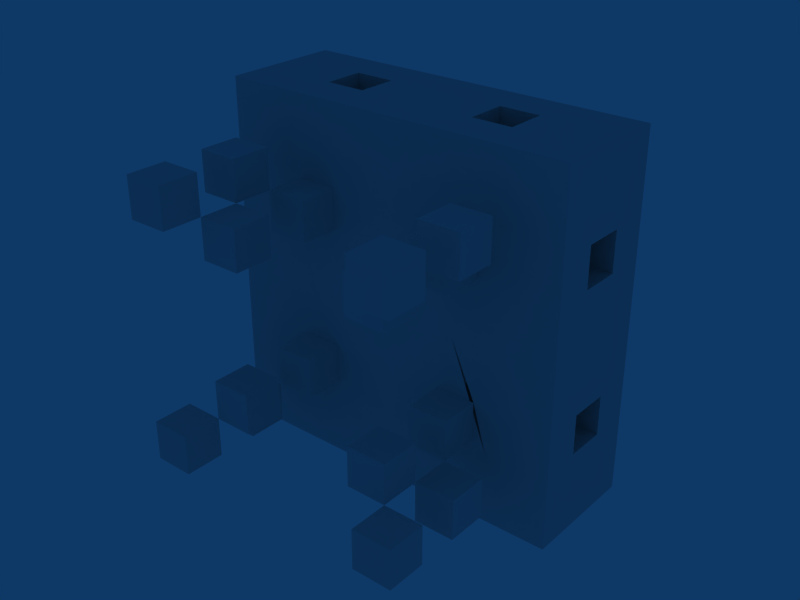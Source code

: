 # Source: NewEnemy1.blend  (saved by Blender 2.49.2; exported with 4.5.12 LTS)
import bpy
from mathutils import Matrix  # noqa: F401  (used for matrix-valued properties, if any)

bpy.ops.wm.read_factory_settings(use_empty=True)
scene = bpy.context.scene
scene.name = 'Scene'

# ---- collections
col_collection_1 = bpy.data.collections.new('Collection 1'); scene.collection.children.link(col_collection_1)

# ---- world
world_world = bpy.data.worlds.new('World'); scene.world = world_world
world_world.color = (0.05656, 0.2208, 0.4)
world_world.use_sun_shadow = False
world_world.sun_shadow_jitter_overblur = 0.0
world_world.cycles.sampling_method = 'MANUAL'
world_world.cycles.sample_map_resolution = 256

# ---- meshes
me_newenemy1quadsbody = bpy.data.meshes.new('NewEnemy1QuadsBody')
me_newenemy1quadsbody.from_pydata([(-1.0, 1.0, 4.0), (-1.0, -1.125, 4.0), (1.125, 1.0, 4.0), (1.0, 1.0, 5.0), (1.0, 0.0, 5.0), (2.0, 0.0, 5.0), (2.0, 1.0, 5.0), (4.5, 1.0, 4.0), (5.0, 1.0, 5.0), (5.0, 0.0, 5.0), (6.0, 0.0, 5.0), (6.0, 1.0, 5.0), (-1.0, -1.0, 5.0), (1.0, -1.0, 4.0), (2.0, -1.0, 4.0), (5.0, -1.0, 4.0), (6.0, -1.0, 4.0), (8.0, -1.0, 5.0), (8.0, 1.0, 4.0), (-1.0, -2.0, 5.0), (0.0, -2.0, 5.0), (0.0, -1.0, 5.0), (1.0, -2.0, 4.0), (2.0, -2.0, 4.0), (3.125, -0.75, 4.0), (5.0, -2.0, 4.0), (6.375, -0.75, 4.0), (6.0, -2.0, 4.0), (8.0, -2.0, 5.0), (7.0, -1.0, 5.0), (7.0, -2.0, 5.0), (5.375, -3.375, 4.0), (1.812, -4.0, 4.0), (-1.0, -5.0, 5.0), (-1.0, -4.5, 4.0), (1.0, -5.0, 4.0), (2.0, -5.0, 4.0), (5.0, -5.0, 4.0), (6.0, -5.0, 4.0), (8.0, -5.0, 5.0), (-1.0, -6.0, 5.0), (0.0, -6.0, 5.0), (0.0, -5.0, 5.0), (1.0, -6.0, 4.0), (2.0, -6.0, 4.0), (5.0, -6.0, 4.0), (8.0, -5.5, 4.0), (6.0, -6.0, 4.0), (8.0, -6.0, 5.0), (7.0, -5.0, 5.0), (7.0, -6.0, 5.0), (0.75, -6.75, 4.0), (5.5, -8.0, 4.0), (-1.0, -8.0, 4.0), (1.0, -8.0, 5.0), (1.0, -7.0, 5.0), (2.0, -8.0, 5.0), (2.0, -7.0, 5.0), (1.5, -8.0, 4.0), (5.0, -8.0, 5.0), (5.0, -7.0, 5.0), (6.0, -8.0, 5.0), (6.0, -7.0, 5.0), (1.0, 1.0, 6.0), (1.0, 0.0, 6.0), (2.0, 0.0, 6.0), (2.0, 1.0, 6.0), (5.0, 1.0, 6.0), (5.0, 0.0, 6.0), (6.0, 0.0, 6.0), (6.0, 1.0, 6.0), (-1.0, -1.0, 6.0), (0.0, -1.0, 6.0), (8.0, -1.0, 6.0), (7.0, -1.0, 6.0), (-1.0, -2.0, 6.0), (0.0, -2.0, 6.0), (8.0, -2.0, 6.0), (7.0, -2.0, 6.0), (8.0, -2.75, 4.0), (-1.0, -5.0, 6.0), (0.0, -5.0, 6.0), (8.0, -5.0, 6.0), (7.0, -5.0, 6.0), (-1.0, -6.0, 6.0), (0.0, -6.0, 6.0), (8.0, -6.0, 6.0), (7.0, -6.0, 6.0), (1.0, -7.0, 6.0), (1.0, -8.0, 6.0), (2.0, -8.0, 6.0), (2.0, -7.0, 6.0), (5.0, -7.0, 6.0), (5.0, -8.0, 6.0), (6.0, -8.0, 6.0), (6.0, -7.0, 6.0), (8.0, -8.0, 4.0), (0.0, 0.0, 7.0), (0.75, 1.0, 7.0), (3.0, 0.0, 7.0), (3.75, 1.0, 7.0), (7.0, 0.0, 7.0), (8.0, 1.0, 7.0), (-1.0, 1.0, 7.0), (-1.0, -4.0, 7.0), (8.0, -2.5, 7.0), (7.0, -2.5, 7.0), (7.0, -7.0, 7.0), (0.0, -7.0, 7.0), (8.0, -5.5, 7.0), (-1.0, -8.0, 7.0), (2.5, -8.0, 7.0), (2.5, -7.0, 7.0), (5.5, -8.0, 7.0), (8.0, -8.0, 7.0), (4.5, 0.0, 8.0), (7.0, 0.0, 8.0), (2.0, -2.0, 8.0), (3.0, -2.0, 8.0), (4.0, -2.0, 8.0), (5.0, -2.0, 8.0), (0.0, 0.0, 8.0), (2.0, -3.0, 8.0), (5.0, -3.0, 8.0), (7.0, -2.5, 8.0), (0.0, -7.0, 8.0), (2.0, -4.0, 8.0), (5.0, -4.0, 8.0), (2.0, -5.0, 8.0), (5.0, -5.0, 8.0), (3.0, -5.0, 8.0), (4.0, -5.0, 8.0), (4.5, -7.0, 8.0), (7.0, -7.0, 8.0)], [], [(0, 1, 103), (0, 2, 1), (0, 103, 63), (0, 63, 2), (2, 63, 3), (3, 4, 5), (3, 5, 6), (2, 3, 6), (2, 7, 24), (2, 6, 7), (7, 26, 24), (7, 6, 8), (7, 18, 26), (8, 9, 10), (8, 10, 11), (7, 8, 11), (7, 11, 18), (18, 11, 102), (1, 12, 103), (2, 13, 1), (2, 24, 14), (2, 14, 13), (24, 26, 15), (26, 16, 15), (18, 102, 17), (1, 19, 12), (12, 19, 20), (12, 20, 21), (1, 13, 22), (14, 24, 23), (24, 15, 25), (16, 26, 27), (18, 17, 28), (18, 28, 79), (26, 18, 79), (29, 30, 28), (29, 28, 17), (1, 80, 19), (1, 22, 32), (22, 23, 32), (23, 24, 31), (23, 31, 32), (24, 25, 31), (25, 27, 31), (27, 26, 31), (26, 79, 31), (1, 34, 80), (1, 32, 34), (34, 33, 80), (32, 35, 34), (32, 36, 35), (31, 37, 32), (31, 38, 37), (31, 46, 38), (79, 39, 46), (31, 79, 46), (34, 53, 40), (34, 40, 33), (34, 51, 53), (33, 40, 41), (33, 41, 42), (34, 35, 43), (34, 43, 51), (36, 32, 52), (36, 52, 44), (32, 37, 45), (32, 45, 52), (38, 46, 47), (46, 39, 48), (49, 50, 48), (49, 48, 39), (53, 110, 40), (43, 44, 51), (44, 52, 51), (45, 47, 52), (47, 46, 52), (46, 48, 96), (46, 96, 52), (53, 51, 58), (53, 58, 110), (58, 54, 110), (55, 54, 56), (55, 56, 57), (58, 56, 54), (51, 52, 58), (58, 52, 56), (52, 59, 56), (60, 59, 61), (60, 61, 62), (52, 61, 59), (52, 96, 61), (3, 63, 64), (3, 64, 4), (6, 5, 65), (6, 65, 66), (8, 67, 68), (8, 68, 9), (6, 67, 8), (11, 10, 69), (11, 69, 70), (11, 70, 102), (103, 12, 71), (12, 21, 72), (12, 72, 71), (102, 73, 17), (29, 17, 73), (29, 73, 74), (19, 80, 75), (19, 75, 76), (19, 76, 20), (28, 77, 79), (30, 78, 77), (30, 77, 28), (33, 42, 81), (33, 81, 80), (79, 82, 39), (49, 39, 82), (49, 82, 83), (40, 110, 84), (40, 84, 85), (40, 85, 41), (48, 86, 96), (50, 87, 86), (50, 86, 48), (55, 88, 89), (55, 89, 54), (110, 54, 89), (57, 56, 90), (57, 90, 91), (60, 92, 93), (60, 93, 59), (56, 59, 93), (62, 61, 94), (62, 94, 95), (61, 96, 94), (103, 97, 98), (103, 98, 63), (98, 97, 99), (63, 66, 65), (63, 65, 64), (63, 98, 66), (98, 99, 100), (66, 98, 100), (66, 100, 6), (6, 100, 67), (67, 70, 69), (67, 69, 68), (100, 99, 102), (67, 100, 102), (67, 102, 70), (102, 99, 101), (101, 106, 102), (71, 75, 104), (71, 104, 103), (71, 72, 76), (71, 76, 75), (103, 104, 97), (73, 102, 105), (73, 105, 77), (74, 73, 77), (74, 77, 78), (106, 105, 102), (75, 80, 104), (77, 105, 79), (79, 105, 109), (106, 109, 105), (79, 109, 82), (106, 107, 109), (80, 84, 104), (80, 81, 85), (80, 85, 84), (82, 109, 86), (83, 82, 86), (83, 86, 87), (84, 110, 104), (104, 108, 97), (86, 109, 96), (104, 110, 108), (108, 110, 112), (88, 91, 90), (88, 90, 89), (112, 110, 111), (89, 90, 111), (89, 111, 110), (90, 56, 111), (112, 111, 113), (56, 113, 111), (112, 113, 107), (56, 93, 113), (92, 95, 94), (92, 94, 93), (93, 94, 113), (94, 96, 113), (96, 109, 114), (107, 113, 114), (107, 114, 109), (96, 114, 113), (97, 121, 99), (99, 121, 115), (101, 116, 124), (101, 124, 106), (115, 124, 116), (99, 115, 116), (99, 116, 101), (121, 117, 118), (121, 118, 115), (115, 118, 119), (115, 119, 120), (115, 120, 124), (97, 125, 121), (121, 122, 117), (120, 123, 124), (121, 125, 126), (121, 126, 122), (123, 127, 124), (125, 128, 126), (127, 129, 124), (106, 124, 133), (106, 133, 107), (128, 125, 132), (128, 132, 130), (130, 132, 131), (131, 132, 129), (129, 132, 124), (124, 132, 133), (97, 108, 125), (108, 112, 125), (112, 132, 125), (112, 107, 132), (107, 133, 132)])
_ca = me_newenemy1quadsbody.color_attributes.new('Col', 'BYTE_COLOR', 'CORNER')
_ca.data.foreach_set('color', [1.0, 0.521, 0.2122, 1.0, 1.0, 0.521, 0.2122, 1.0, 1.0, 0.521, 0.2122, 1.0, 1.0, 0.521, 0.2122, 1.0, 1.0, 0.521, 0.2122, 1.0, 1.0, 0.521, 0.2122, 1.0, 1.0, 0.521, 0.2122, 1.0, 1.0, 0.521, 0.2122, 1.0, 1.0, 0.521, 0.2122, 1.0, 1.0, 0.521, 0.2122, 1.0, 1.0, 0.521, 0.2122, 1.0, 1.0, 0.521, 0.2122, 1.0, 1.0, 0.521, 0.2122, 1.0, 1.0, 0.521, 0.2122, 1.0, 1.0, 0.521, 0.2122, 1.0, 1.0, 0.521, 0.2122, 1.0, 1.0, 0.521, 0.2122, 1.0, 1.0, 0.521, 0.2122, 1.0, 1.0, 0.521, 0.2122, 1.0, 1.0, 0.521, 0.2122, 1.0, 1.0, 0.521, 0.2122, 1.0, 1.0, 0.521, 0.2122, 1.0, 1.0, 0.521, 0.2122, 1.0, 1.0, 0.521, 0.2122, 1.0, 1.0, 0.521, 0.2122, 1.0, 1.0, 0.521, 0.2122, 1.0, 1.0, 0.521, 0.2122, 1.0, 1.0, 0.521, 0.2122, 1.0, 1.0, 0.521, 0.2122, 1.0, 1.0, 0.521, 0.2122, 1.0, 1.0, 0.521, 0.2122, 1.0, 1.0, 0.521, 0.2122, 1.0, 1.0, 0.521, 0.2122, 1.0, 1.0, 0.521, 0.2122, 1.0, 1.0, 0.521, 0.2122, 1.0, 1.0, 0.521, 0.2122, 1.0, 1.0, 0.521, 0.2122, 1.0, 1.0, 0.4564, 0.1746, 1.0, 1.0, 0.521, 0.2122, 1.0, 1.0, 0.521, 0.2122, 1.0, 1.0, 0.521, 0.2122, 1.0, 1.0, 0.521, 0.2122, 1.0, 1.0, 0.521, 0.2122, 1.0, 1.0, 0.521, 0.2122, 1.0, 1.0, 0.521, 0.2122, 1.0, 1.0, 0.521, 0.2122, 1.0, 1.0, 0.521, 0.2122, 1.0, 1.0, 0.521, 0.2122, 1.0, 1.0, 0.521, 0.2122, 1.0, 1.0, 0.521, 0.2122, 1.0, 1.0, 0.4564, 0.1746, 1.0, 1.0, 0.4564, 0.1746, 1.0, 1.0, 0.521, 0.2122, 1.0, 1.0, 0.521, 0.2122, 1.0, 1.0, 0.521, 0.2122, 1.0, 1.0, 0.521, 0.2122, 1.0, 1.0, 0.521, 0.2122, 1.0, 1.0, 0.521, 0.2122, 1.0, 1.0, 0.521, 0.2122, 1.0, 1.0, 0.521, 0.2122, 1.0, 1.0, 0.521, 0.2122, 1.0, 1.0, 0.521, 0.2122, 1.0, 1.0, 0.521, 0.2122, 1.0, 1.0, 0.521, 0.2122, 1.0, 1.0, 0.521, 0.2122, 1.0, 1.0, 0.521, 0.2122, 1.0, 1.0, 0.521, 0.2122, 1.0, 1.0, 0.521, 0.2122, 1.0, 1.0, 0.521, 0.2122, 1.0, 1.0, 0.521, 0.2122, 1.0, 1.0, 0.521, 0.2122, 1.0, 1.0, 0.521, 0.2122, 1.0, 1.0, 0.4564, 0.1746, 1.0, 1.0, 0.521, 0.2122, 1.0, 1.0, 0.4851, 0.1912, 1.0, 1.0, 0.521, 0.2122, 1.0, 1.0, 0.521, 0.2122, 1.0, 1.0, 0.521, 0.2122, 1.0, 1.0, 0.521, 0.2122, 1.0, 1.0, 0.521, 0.2122, 1.0, 1.0, 0.521, 0.2664, 1.0, 1.0, 0.521, 0.2122, 1.0, 1.0, 0.521, 0.2664, 1.0, 1.0, 0.521, 0.2122, 1.0, 1.0, 0.521, 0.2122, 1.0, 1.0, 0.521, 0.2122, 1.0, 1.0, 0.521, 0.2122, 1.0, 1.0, 0.521, 0.2122, 1.0, 1.0, 0.521, 0.2122, 1.0, 1.0, 0.521, 0.2122, 1.0, 1.0, 0.521, 0.2122, 1.0, 1.0, 0.521, 0.2122, 1.0, 1.0, 0.521, 0.2122, 1.0, 1.0, 0.521, 0.2122, 1.0, 1.0, 0.521, 0.2122, 1.0, 1.0, 0.521, 0.2122, 1.0, 1.0, 0.4564, 0.1746, 1.0, 1.0, 0.4851, 0.1912, 1.0, 1.0, 0.521, 0.2122, 1.0, 1.0, 0.4564, 0.1746, 1.0, 1.0, 0.521, 0.2122, 1.0, 1.0, 0.521, 0.2122, 1.0, 1.0, 0.521, 0.2122, 1.0, 1.0, 0.4564, 0.1746, 1.0, 1.0, 0.521, 0.2122, 1.0, 1.0, 0.4851, 0.2122, 1.0, 1.0, 0.521, 0.2122, 1.0, 1.0, 0.521, 0.2122, 1.0, 1.0, 0.4851, 0.2122, 1.0, 1.0, 0.521, 0.2122, 1.0, 1.0, 0.4851, 0.1912, 1.0, 1.0, 0.521, 0.2122, 1.0, 1.0, 0.521, 0.2122, 1.0, 1.0, 0.521, 0.2122, 1.0, 1.0, 0.521, 0.2122, 1.0, 1.0, 0.521, 0.2122, 1.0, 1.0, 0.521, 0.2122, 1.0, 1.0, 0.521, 0.2122, 1.0, 1.0, 0.521, 0.2122, 1.0, 1.0, 0.521, 0.2122, 1.0, 1.0, 0.521, 0.2122, 1.0, 1.0, 0.521, 0.2122, 1.0, 1.0, 0.521, 0.2122, 1.0, 1.0, 0.521, 0.2122, 1.0, 1.0, 0.521, 0.2122, 1.0, 1.0, 0.521, 0.2122, 1.0, 1.0, 0.521, 0.2122, 1.0, 1.0, 0.521, 0.2122, 1.0, 1.0, 0.521, 0.2122, 1.0, 1.0, 0.521, 0.2122, 1.0, 1.0, 0.521, 0.2122, 1.0, 1.0, 0.521, 0.2122, 1.0, 1.0, 0.521, 0.2122, 1.0, 1.0, 0.521, 0.2122, 1.0, 1.0, 0.521, 0.2122, 1.0, 1.0, 0.521, 0.2122, 1.0, 1.0, 0.521, 0.2122, 1.0, 1.0, 0.521, 0.2122, 1.0, 1.0, 0.521, 0.2122, 1.0, 1.0, 0.521, 0.2122, 1.0, 1.0, 0.521, 0.2122, 1.0, 1.0, 0.521, 0.2122, 1.0, 1.0, 0.521, 0.2122, 1.0, 1.0, 0.521, 0.2122, 1.0, 1.0, 0.521, 0.2122, 1.0, 1.0, 0.521, 0.2122, 1.0, 1.0, 0.521, 0.2122, 1.0, 1.0, 0.521, 0.2122, 1.0, 1.0, 0.521, 0.2122, 1.0, 1.0, 0.521, 0.2122, 1.0, 1.0, 0.521, 0.2122, 1.0, 1.0, 0.521, 0.2122, 1.0, 1.0, 0.521, 0.2122, 1.0, 1.0, 0.521, 0.2122, 1.0, 1.0, 0.521, 0.2122, 1.0, 1.0, 0.521, 0.2122, 1.0, 1.0, 0.521, 0.2122, 1.0, 1.0, 0.521, 0.2122, 1.0, 1.0, 0.521, 0.2122, 1.0, 1.0, 0.521, 0.2122, 1.0, 1.0, 0.521, 0.2122, 1.0, 1.0, 0.521, 0.2122, 1.0, 1.0, 0.521, 0.2122, 1.0, 1.0, 0.521, 0.2122, 1.0, 1.0, 0.521, 0.2122, 1.0, 1.0, 0.521, 0.2122, 1.0, 1.0, 0.521, 0.2122, 1.0, 1.0, 0.521, 0.2122, 1.0, 1.0, 0.521, 0.2122, 1.0, 1.0, 0.521, 0.2122, 1.0, 1.0, 0.521, 0.2122, 1.0, 1.0, 0.521, 0.2122, 1.0, 1.0, 0.521, 0.2122, 1.0, 1.0, 0.521, 0.2122, 1.0, 1.0, 0.521, 0.2122, 1.0, 1.0, 0.521, 0.2122, 1.0, 1.0, 0.521, 0.2122, 1.0, 1.0, 0.521, 0.2122, 1.0, 1.0, 0.521, 0.2122, 1.0, 1.0, 0.521, 0.2122, 1.0, 1.0, 0.521, 0.2122, 1.0, 1.0, 0.521, 0.2122, 1.0, 1.0, 0.521, 0.2122, 1.0, 1.0, 0.521, 0.2122, 1.0, 1.0, 0.521, 0.2122, 1.0, 1.0, 0.521, 0.2122, 1.0, 1.0, 0.521, 0.2122, 1.0, 1.0, 0.521, 0.2122, 1.0, 1.0, 0.521, 0.2122, 1.0, 1.0, 0.521, 0.2122, 1.0, 1.0, 0.521, 0.2122, 1.0, 1.0, 0.521, 0.2122, 1.0, 1.0, 0.521, 0.2122, 1.0, 1.0, 0.521, 0.2122, 1.0, 1.0, 0.521, 0.2122, 1.0, 1.0, 0.521, 0.2122, 1.0, 1.0, 0.521, 0.2122, 1.0, 1.0, 0.521, 0.2122, 1.0, 1.0, 0.521, 0.2122, 1.0, 1.0, 0.521, 0.2122, 1.0, 1.0, 0.521, 0.2122, 1.0, 1.0, 0.521, 0.2122, 1.0, 1.0, 0.521, 0.2122, 1.0, 1.0, 0.521, 0.2122, 1.0, 1.0, 0.521, 0.2122, 1.0, 1.0, 0.521, 0.2122, 1.0, 1.0, 0.521, 0.2122, 1.0, 1.0, 0.521, 0.2122, 1.0, 1.0, 0.521, 0.2122, 1.0, 1.0, 0.521, 0.2122, 1.0, 1.0, 0.521, 0.2122, 1.0, 1.0, 0.521, 0.2122, 1.0, 1.0, 0.521, 0.2122, 1.0, 1.0, 0.521, 0.2122, 1.0, 1.0, 0.521, 0.2122, 1.0, 1.0, 0.521, 0.2122, 1.0, 1.0, 0.521, 0.2122, 1.0, 1.0, 0.521, 0.2122, 1.0, 1.0, 0.521, 0.2122, 1.0, 1.0, 0.521, 0.2122, 1.0, 1.0, 0.521, 0.2122, 1.0, 1.0, 0.521, 0.2122, 1.0, 1.0, 0.521, 0.2122, 1.0, 1.0, 0.521, 0.2122, 1.0, 1.0, 0.521, 0.2122, 1.0, 1.0, 0.521, 0.2122, 1.0, 1.0, 0.521, 0.2122, 1.0, 1.0, 0.521, 0.2122, 1.0, 1.0, 0.521, 0.2122, 1.0, 1.0, 0.521, 0.2122, 1.0, 1.0, 0.521, 0.2122, 1.0, 1.0, 0.521, 0.2122, 1.0, 1.0, 0.521, 0.2122, 1.0, 1.0, 0.521, 0.2122, 1.0, 1.0, 0.521, 0.2122, 1.0, 1.0, 0.521, 0.2122, 1.0, 1.0, 0.521, 0.2122, 1.0, 1.0, 0.521, 0.2122, 1.0, 1.0, 0.521, 0.2122, 1.0, 1.0, 0.521, 0.2122, 1.0, 1.0, 0.521, 0.2122, 1.0, 1.0, 0.521, 0.2122, 1.0, 1.0, 0.521, 0.2122, 1.0, 1.0, 0.521, 0.2122, 1.0, 1.0, 0.521, 0.2122, 1.0, 1.0, 0.521, 0.2122, 1.0, 1.0, 0.521, 0.2122, 1.0, 1.0, 0.521, 0.2122, 1.0, 1.0, 0.521, 0.2122, 1.0, 1.0, 0.521, 0.2122, 1.0, 1.0, 0.521, 0.2122, 1.0, 1.0, 0.521, 0.2122, 1.0, 1.0, 0.521, 0.2122, 1.0, 1.0, 0.521, 0.2122, 1.0, 1.0, 0.521, 0.2122, 1.0, 1.0, 0.521, 0.2122, 1.0, 1.0, 0.521, 0.2122, 1.0, 1.0, 0.521, 0.2122, 1.0, 1.0, 0.521, 0.2122, 1.0, 1.0, 0.521, 0.2122, 1.0, 1.0, 0.521, 0.2122, 1.0, 1.0, 0.521, 0.2122, 1.0, 1.0, 0.521, 0.2122, 1.0, 1.0, 0.521, 0.2122, 1.0, 1.0, 0.521, 0.2122, 1.0, 1.0, 0.521, 0.2122, 1.0, 1.0, 0.521, 0.2122, 1.0, 1.0, 0.521, 0.2122, 1.0, 1.0, 0.521, 0.2122, 1.0, 1.0, 0.521, 0.2122, 1.0, 1.0, 0.521, 0.2122, 1.0, 1.0, 0.521, 0.2122, 1.0, 1.0, 0.521, 0.2122, 1.0, 1.0, 0.521, 0.2122, 1.0, 1.0, 0.521, 0.2122, 1.0, 1.0, 0.521, 0.2122, 1.0, 1.0, 0.521, 0.2122, 1.0, 1.0, 0.521, 0.2122, 1.0, 1.0, 0.521, 0.2122, 1.0, 1.0, 0.521, 0.2122, 1.0, 1.0, 0.521, 0.2122, 1.0, 1.0, 0.521, 0.2122, 1.0, 1.0, 0.521, 0.2122, 1.0, 1.0, 0.521, 0.2122, 1.0, 1.0, 0.521, 0.2122, 1.0, 1.0, 0.521, 0.2122, 1.0, 1.0, 0.521, 0.2122, 1.0, 1.0, 0.521, 0.2122, 1.0, 1.0, 0.521, 0.2122, 1.0, 1.0, 0.521, 0.2122, 1.0, 1.0, 0.521, 0.2122, 1.0, 1.0, 0.521, 0.2122, 1.0, 1.0, 0.521, 0.2122, 1.0, 1.0, 0.521, 0.2122, 1.0, 1.0, 0.521, 0.2122, 1.0, 1.0, 0.521, 0.2122, 1.0, 1.0, 0.521, 0.2122, 1.0, 1.0, 0.521, 0.2122, 1.0, 1.0, 0.521, 0.2122, 1.0, 1.0, 0.521, 0.2122, 1.0, 1.0, 0.521, 0.2122, 1.0, 1.0, 0.521, 0.2122, 1.0, 1.0, 0.521, 0.2122, 1.0, 1.0, 0.521, 0.2122, 1.0, 1.0, 0.521, 0.2122, 1.0, 1.0, 0.521, 0.2122, 1.0, 1.0, 0.521, 0.2122, 1.0, 1.0, 0.521, 0.2122, 1.0, 1.0, 0.521, 0.2122, 1.0, 1.0, 0.521, 0.2122, 1.0, 1.0, 0.521, 0.2122, 1.0, 1.0, 0.521, 0.2122, 1.0, 1.0, 0.521, 0.2122, 1.0, 1.0, 0.521, 0.2122, 1.0, 1.0, 0.4851, 0.1912, 1.0, 1.0, 0.4851, 0.2122, 1.0, 1.0, 0.4851, 0.1912, 1.0, 1.0, 0.521, 0.2122, 1.0, 1.0, 0.4851, 0.2122, 1.0, 1.0, 0.521, 0.2122, 1.0, 1.0, 0.4342, 0.1683, 1.0, 1.0, 0.521, 0.2122, 1.0, 1.0, 0.521, 0.2122, 1.0, 1.0, 0.521, 0.2122, 1.0, 1.0, 0.521, 0.2122, 1.0, 1.0, 0.521, 0.2122, 1.0, 1.0, 0.521, 0.2122, 1.0, 1.0, 0.521, 0.2122, 1.0, 1.0, 0.521, 0.2122, 1.0, 1.0, 0.521, 0.2664, 1.0, 1.0, 0.521, 0.2122, 1.0, 1.0, 0.521, 0.2122, 1.0, 1.0, 0.521, 0.2122, 1.0, 1.0, 0.521, 0.2122, 1.0, 1.0, 0.5271, 0.2582, 1.0, 1.0, 0.521, 0.2122, 1.0, 1.0, 0.521, 0.2122, 1.0, 1.0, 0.521, 0.2122, 1.0, 1.0, 0.521, 0.2122, 1.0, 1.0, 0.521, 0.2122, 1.0, 1.0, 0.521, 0.2122, 1.0, 1.0, 0.521, 0.2122, 1.0, 1.0, 0.521, 0.2122, 1.0, 1.0, 0.521, 0.2122, 1.0, 1.0, 0.521, 0.2122, 1.0, 1.0, 0.521, 0.2122, 1.0, 1.0, 0.521, 0.2122, 1.0, 1.0, 0.521, 0.2122, 1.0, 1.0, 0.521, 0.2122, 1.0, 1.0, 0.521, 0.2122, 1.0, 1.0, 0.521, 0.2122, 1.0, 1.0, 0.521, 0.2122, 1.0, 1.0, 0.521, 0.2122, 1.0, 1.0, 0.521, 0.2122, 1.0, 1.0, 0.521, 0.2122, 1.0, 1.0, 0.521, 0.2122, 1.0, 1.0, 0.521, 0.2122, 1.0, 1.0, 0.521, 0.2122, 1.0, 1.0, 0.521, 0.2122, 1.0, 1.0, 0.521, 0.2122, 1.0, 1.0, 0.521, 0.2122, 1.0, 1.0, 0.521, 0.2122, 1.0, 1.0, 0.521, 0.2122, 1.0, 1.0, 0.521, 0.2122, 1.0, 1.0, 0.521, 0.2122, 1.0, 1.0, 0.521, 0.2122, 1.0, 1.0, 0.521, 0.2122, 1.0, 1.0, 0.521, 0.2159, 1.0, 1.0, 0.521, 0.2122, 1.0, 1.0, 0.521, 0.2122, 1.0, 1.0, 0.521, 0.2122, 1.0, 1.0, 0.521, 0.2122, 1.0, 1.0, 0.521, 0.2122, 1.0, 1.0, 0.521, 0.2122, 1.0, 1.0, 0.521, 0.2122, 1.0, 1.0, 0.521, 0.2122, 1.0, 1.0, 0.521, 0.2122, 1.0, 1.0, 0.521, 0.2122, 1.0, 1.0, 0.521, 0.2122, 1.0, 1.0, 0.521, 0.2122, 1.0, 1.0, 0.521, 0.2122, 1.0, 1.0, 0.521, 0.2122, 1.0, 1.0, 0.521, 0.2122, 1.0, 1.0, 0.521, 0.2122, 1.0, 1.0, 0.521, 0.2122, 1.0, 1.0, 0.521, 0.2122, 1.0, 1.0, 0.521, 0.2122, 1.0, 1.0, 0.521, 0.2122, 1.0, 1.0, 0.521, 0.2122, 1.0, 1.0, 0.521, 0.2122, 1.0, 1.0, 0.521, 0.2122, 1.0, 1.0, 0.521, 0.2122, 1.0, 1.0, 0.521, 0.2122, 1.0, 1.0, 0.521, 0.2122, 1.0, 1.0, 0.521, 0.2122, 1.0, 1.0, 0.521, 0.2122, 1.0, 1.0, 0.521, 0.2122, 1.0, 1.0, 0.521, 0.2122, 1.0, 1.0, 0.521, 0.2122, 1.0, 1.0, 0.521, 0.2122, 1.0, 1.0, 0.521, 0.2122, 1.0, 1.0, 0.521, 0.2122, 1.0, 1.0, 0.521, 0.2122, 1.0, 1.0, 0.521, 0.2122, 1.0, 1.0, 0.521, 0.2122, 1.0, 1.0, 0.521, 0.2122, 1.0, 1.0, 0.521, 0.2122, 1.0, 1.0, 0.521, 0.2122, 1.0, 1.0, 0.521, 0.2122, 1.0, 1.0, 0.521, 0.2122, 1.0, 1.0, 0.521, 0.2122, 1.0, 1.0, 0.521, 0.2122, 1.0, 1.0, 0.521, 0.2122, 1.0, 1.0, 0.521, 0.2122, 1.0, 1.0, 0.521, 0.2122, 1.0, 1.0, 0.521, 0.2122, 1.0, 1.0, 0.521, 0.2122, 1.0, 1.0, 0.521, 0.2122, 1.0, 1.0, 0.521, 0.2122, 1.0, 1.0, 0.521, 0.2122, 1.0, 1.0, 0.521, 0.2122, 1.0, 1.0, 0.521, 0.2122, 1.0, 1.0, 0.521, 0.2122, 1.0, 1.0, 0.521, 0.2122, 1.0, 1.0, 0.521, 0.2122, 1.0, 1.0, 0.521, 0.2122, 1.0, 1.0, 0.521, 0.2122, 1.0, 1.0, 0.521, 0.2122, 1.0, 1.0, 0.521, 0.2122, 1.0, 1.0, 0.521, 0.2122, 1.0, 1.0, 0.521, 0.2122, 1.0, 1.0, 0.521, 0.2122, 1.0, 1.0, 0.521, 0.2122, 1.0, 1.0, 0.521, 0.2122, 1.0, 1.0, 0.521, 0.2122, 1.0, 1.0, 0.521, 0.2122, 1.0, 1.0, 0.521, 0.2122, 1.0, 1.0, 0.521, 0.2122, 1.0, 1.0, 0.521, 0.2122, 1.0, 1.0, 0.521, 0.2122, 1.0, 1.0, 0.521, 0.2122, 1.0, 1.0, 0.521, 0.2122, 1.0, 1.0, 0.521, 0.2122, 1.0, 1.0, 0.521, 0.2122, 1.0, 1.0, 0.521, 0.2122, 1.0, 1.0, 0.521, 0.2122, 1.0, 1.0, 0.521, 0.2122, 1.0, 1.0, 0.521, 0.2122, 1.0, 1.0, 0.521, 0.2122, 1.0, 1.0, 0.521, 0.2122, 1.0, 1.0, 0.521, 0.2122, 1.0, 1.0, 0.521, 0.2122, 1.0, 1.0, 0.521, 0.2122, 1.0, 1.0, 0.521, 0.2122, 1.0, 1.0, 0.521, 0.2122, 1.0, 1.0, 0.521, 0.2122, 1.0, 1.0, 0.521, 0.2122, 1.0, 1.0, 0.521, 0.2122, 1.0, 1.0, 0.521, 0.2122, 1.0, 1.0, 0.521, 0.2122, 1.0, 1.0, 0.521, 0.2122, 1.0, 1.0, 0.521, 0.2122, 1.0, 1.0, 0.521, 0.2122, 1.0, 1.0, 0.521, 0.2122, 1.0, 1.0, 0.521, 0.2122, 1.0, 1.0, 0.521, 0.2122, 1.0, 1.0, 0.521, 0.2122, 1.0, 1.0, 0.521, 0.2122, 1.0, 1.0, 0.521, 0.2122, 1.0, 1.0, 0.521, 0.2122, 1.0, 1.0, 0.521, 0.2122, 1.0, 1.0, 0.521, 0.2122, 1.0, 1.0, 0.521, 0.2122, 1.0, 1.0, 0.521, 0.2122, 1.0, 1.0, 0.521, 0.2122, 1.0, 1.0, 0.521, 0.2122, 1.0, 1.0, 0.521, 0.2122, 1.0, 1.0, 0.4342, 0.1683, 1.0, 1.0, 0.521, 0.2122, 1.0, 1.0, 0.521, 0.2122, 1.0, 1.0, 0.4342, 0.1683, 1.0, 1.0, 0.521, 0.2122, 1.0, 1.0, 0.5271, 0.2582, 1.0, 1.0, 0.521, 0.2122, 1.0, 1.0, 0.521, 0.2122, 1.0, 1.0, 0.521, 0.2122, 1.0, 1.0, 0.521, 0.2122, 1.0, 1.0, 0.521, 0.2122, 1.0, 1.0, 0.521, 0.2122, 1.0, 1.0, 0.521, 0.2122, 1.0, 1.0, 0.521, 0.2122, 1.0, 1.0, 0.521, 0.2122, 1.0, 1.0, 0.521, 0.2122, 1.0, 1.0, 0.521, 0.2122, 1.0, 1.0, 0.521, 0.2122, 1.0, 1.0, 0.521, 0.2122, 1.0, 1.0, 0.521, 0.2122, 1.0, 1.0, 0.521, 0.2122, 1.0, 1.0, 0.521, 0.2122, 1.0, 1.0, 0.521, 0.2122, 1.0, 1.0, 0.521, 0.2122, 1.0, 1.0, 0.521, 0.2122, 1.0, 1.0, 0.521, 0.2122, 1.0, 1.0, 0.521, 0.2122, 1.0, 1.0, 0.521, 0.2122, 1.0, 1.0, 0.521, 0.2122, 1.0, 1.0, 0.521, 0.2122, 1.0, 1.0, 0.521, 0.2122, 1.0, 1.0, 0.521, 0.2122, 1.0, 1.0, 0.521, 0.2122, 1.0, 1.0, 0.521, 0.2122, 1.0, 1.0, 0.521, 0.2122, 1.0, 1.0, 0.521, 0.2122, 1.0, 1.0, 0.521, 0.2122, 1.0, 1.0, 0.521, 0.2122, 1.0, 1.0, 0.521, 0.2122, 1.0, 1.0, 0.521, 0.2122, 1.0, 1.0, 0.521, 0.2122, 1.0, 1.0, 0.521, 0.2122, 1.0, 1.0, 0.521, 0.2122, 1.0, 1.0, 0.521, 0.2122, 1.0, 1.0, 0.521, 0.2159, 1.0, 1.0, 0.521, 0.2122, 1.0, 1.0, 0.521, 0.2122, 1.0, 1.0, 0.521, 0.2122, 1.0, 1.0, 0.521, 0.2122, 1.0, 1.0, 0.521, 0.2307, 1.0, 1.0, 0.521, 0.2122, 1.0, 1.0, 0.521, 0.2122, 1.0, 1.0, 0.521, 0.2122, 1.0, 1.0, 0.521, 0.2122, 1.0, 1.0, 0.521, 0.2122, 1.0, 1.0, 0.521, 0.2122, 1.0, 1.0, 0.521, 0.2307, 1.0, 1.0, 0.521, 0.2307, 1.0, 1.0, 0.521, 0.2122, 1.0, 1.0, 0.521, 0.2122, 1.0, 1.0, 0.521, 0.2122, 1.0, 1.0, 0.521, 0.2122, 1.0, 1.0, 0.521, 0.2122, 1.0, 1.0, 0.521, 0.2122, 1.0, 1.0, 0.521, 0.2122, 1.0, 1.0, 0.521, 0.2122, 1.0, 1.0, 0.521, 0.2122, 1.0, 1.0, 0.521, 0.2122, 1.0, 1.0, 0.521, 0.2122, 1.0, 1.0, 0.521, 0.2122, 1.0, 1.0, 0.521, 0.2122, 1.0, 1.0, 0.521, 0.2122, 1.0, 1.0, 0.521, 0.2122, 1.0, 1.0, 0.521, 0.2122, 1.0, 1.0, 0.521, 0.2122, 1.0, 1.0, 0.521, 0.2122, 1.0, 1.0, 0.521, 0.2122, 1.0, 1.0, 0.521, 0.2122, 1.0, 1.0, 0.521, 0.2122, 1.0, 1.0, 0.521, 0.2122, 1.0, 1.0, 0.521, 0.2122, 1.0, 1.0, 0.521, 0.2122, 1.0, 1.0, 0.521, 0.2122, 1.0, 1.0, 0.521, 0.2122, 1.0, 1.0, 0.521, 0.2122, 1.0, 1.0, 0.521, 0.2122, 1.0, 1.0, 0.521, 0.2122, 1.0, 1.0, 0.521, 0.2122, 1.0, 1.0, 0.521, 0.2122, 1.0, 1.0, 0.521, 0.2122, 1.0, 1.0, 0.521, 0.2122, 1.0, 1.0, 0.521, 0.2122, 1.0, 1.0, 0.521, 0.2122, 1.0, 1.0, 0.521, 0.2122, 1.0, 1.0, 0.521, 0.2122, 1.0, 1.0, 0.521, 0.2122, 1.0, 1.0, 0.521, 0.2122, 1.0, 1.0, 0.521, 0.2122, 1.0, 1.0, 0.521, 0.2122, 1.0, 1.0, 0.521, 0.2122, 1.0, 1.0, 0.521, 0.2122, 1.0, 1.0, 0.521, 0.2122, 1.0, 1.0, 0.521, 0.2122, 1.0, 1.0, 0.521, 0.2122, 1.0, 1.0, 0.521, 0.2122, 1.0, 1.0, 0.521, 0.2122, 1.0, 1.0, 0.521, 0.2122, 1.0, 1.0, 0.521, 0.2122, 1.0, 1.0, 0.521, 0.2122, 1.0, 1.0, 0.521, 0.2122, 1.0, 1.0, 0.521, 0.2122, 1.0, 1.0, 0.521, 0.2122, 1.0, 1.0, 0.521, 0.2122, 1.0, 1.0, 0.521, 0.2122, 1.0, 1.0, 0.521, 0.2122, 1.0, 1.0, 0.521, 0.2462, 1.0, 1.0, 0.521, 0.2122, 1.0, 1.0, 0.521, 0.2122, 1.0, 1.0, 0.521, 0.2462, 1.0, 1.0, 0.521, 0.2122, 1.0, 1.0, 0.521, 0.2122, 1.0, 1.0, 0.521, 0.2122, 1.0, 1.0, 0.521, 0.2122, 1.0, 1.0, 0.521, 0.2122, 1.0, 1.0, 0.521, 0.2122, 1.0, 1.0, 0.521, 0.2122, 1.0, 1.0, 0.521, 0.2122, 1.0, 1.0, 0.521, 0.2122, 1.0, 1.0, 0.521, 0.2122, 1.0, 1.0, 0.521, 0.2122, 1.0, 1.0, 0.521, 0.2122, 1.0, 1.0, 0.521, 0.2122, 1.0, 1.0, 0.521, 0.2122, 1.0, 1.0, 0.521, 0.2122, 1.0, 1.0, 0.521, 0.2122, 1.0, 1.0, 0.521, 0.2462, 1.0, 1.0, 0.521, 0.2122, 1.0, 1.0, 0.521, 0.2122, 1.0, 1.0, 0.521, 0.2462, 1.0, 1.0, 0.521, 0.2122, 1.0, 1.0, 0.521, 0.2122, 1.0, 1.0, 0.521, 0.2122, 1.0, 1.0, 0.521, 0.2122, 1.0, 1.0, 0.521, 0.2122, 1.0, 1.0, 0.521, 0.2122, 1.0, 1.0, 0.521, 0.2122, 1.0, 1.0, 0.521, 0.2122, 1.0, 1.0, 0.521, 0.2122, 1.0, 1.0, 0.521, 0.2122, 1.0, 1.0, 0.521, 0.2122, 1.0, 1.0, 0.521, 0.2122, 1.0, 1.0, 0.521, 0.2122, 1.0, 1.0, 0.521, 0.2462, 1.0, 1.0, 0.521, 0.2462, 1.0, 1.0, 0.521, 0.2122, 1.0, 1.0, 0.521, 0.2122, 1.0, 1.0, 0.521, 0.2122, 1.0, 1.0, 0.521, 0.2384, 1.0, 1.0, 0.521, 0.2122, 1.0, 1.0, 0.521, 0.2462, 1.0, 1.0, 0.521, 0.2122, 1.0, 1.0, 0.521, 0.2122, 1.0, 1.0, 0.521, 0.2462, 1.0, 1.0, 0.521, 0.2122, 1.0, 1.0, 0.521, 0.2122, 1.0, 1.0, 0.521, 0.2384, 1.0, 1.0, 0.521, 0.2122, 1.0, 1.0, 0.521, 0.2122, 1.0, 1.0, 0.521, 0.2122, 1.0, 1.0, 0.521, 0.2122, 1.0, 1.0, 0.521, 0.2122, 1.0, 1.0, 0.521, 0.2122, 1.0, 1.0, 0.521, 0.2122, 1.0, 1.0, 0.521, 0.2122, 1.0, 1.0, 0.521, 0.2122, 1.0, 1.0, 0.521, 0.2122, 1.0, 1.0, 0.521, 0.2122, 1.0, 1.0, 0.521, 0.2122, 1.0, 1.0, 0.521, 0.2122, 1.0, 1.0, 0.521, 0.2122, 1.0, 1.0, 0.521, 0.2122, 1.0, 1.0, 0.521, 0.2122, 1.0, 1.0, 0.521, 0.2122, 1.0, 1.0, 0.521, 0.2122, 1.0, 1.0, 0.521, 0.2122, 1.0, 1.0, 0.521, 0.2122, 1.0, 1.0, 0.521, 0.2122, 1.0, 1.0, 0.521, 0.2122, 1.0, 1.0, 0.521, 0.2122, 1.0, 1.0, 0.521, 0.2122, 1.0, 1.0, 0.521, 0.2122, 1.0, 1.0, 0.521, 0.2122, 1.0, 1.0, 0.521, 0.2122, 1.0, 1.0, 0.521, 0.2122, 1.0, 1.0, 0.521, 0.2122, 1.0, 1.0, 0.521, 0.2122, 1.0, 1.0, 0.521, 0.2122, 1.0, 1.0, 0.521, 0.2122, 1.0, 1.0, 0.521, 0.2122, 1.0, 1.0, 0.521, 0.2307, 1.0, 1.0, 0.521, 0.2122, 1.0, 1.0, 0.521, 0.2307, 1.0, 1.0, 0.521, 0.2122, 1.0, 1.0, 0.521, 0.2122, 1.0, 1.0, 0.521, 0.2122, 1.0, 1.0, 0.521, 0.2122, 1.0, 1.0, 0.521, 0.2122, 1.0, 1.0, 0.521, 0.2122, 1.0, 1.0, 0.521, 0.2122, 1.0, 1.0, 0.521, 0.2122, 1.0, 1.0, 0.521, 0.2122, 1.0, 1.0, 0.521, 0.2122, 1.0, 1.0, 0.521, 0.2122, 1.0])
me_newenemy1quadsbody.materials.append(None)
me_newenemy1quadsbody.materials.append(None)
me_newenemy1quadsbody.use_remesh_preserve_volume = False
me_newenemy1quadsbody.use_remesh_preserve_attributes = False
me_newenemy1quadsbody.use_mirror_vertex_groups = False
me_newenemy1quadsbody.update()
me_mtl0 = bpy.data.meshes.new('mtl0')
me_mtl0.from_pydata([(0.0, 0.0, 0.0), (0.0, -1.0, 0.0), (0.0, -1.0, 1.0), (0.0, 0.0, 1.0), (1.0, 0.0, 0.0), (1.0, 0.0, 1.0), (1.0, -1.0, 1.0), (1.0, -1.0, 0.0), (6.0, 0.0, 0.0), (6.0, -1.0, 0.0), (6.0, -1.0, 1.0), (6.0, 0.0, 1.0), (7.0, 0.0, 0.0), (7.0, 0.0, 1.0), (7.0, -1.0, 1.0), (7.0, -1.0, 0.0), (0.0, -6.0, 0.0), (0.0, -7.0, 0.0), (0.0, -7.0, 1.0), (0.0, -6.0, 1.0), (1.0, -6.0, 0.0), (1.0, -6.0, 1.0), (1.0, -7.0, 1.0), (1.0, -7.0, 0.0), (6.0, -6.0, 0.0), (6.0, -7.0, 0.0), (6.0, -7.0, 1.0), (6.0, -6.0, 1.0), (7.0, -6.0, 0.0), (7.0, -6.0, 1.0), (7.0, -7.0, 1.0), (7.0, -7.0, 0.0), (1.0, -2.0, 1.0), (1.0, -2.0, 2.0), (1.0, -1.0, 2.0), (2.0, -1.0, 1.0), (2.0, -1.0, 2.0), (2.0, -2.0, 2.0), (2.0, -2.0, 1.0), (5.0, -1.0, 1.0), (5.0, -2.0, 1.0), (5.0, -2.0, 2.0), (5.0, -1.0, 2.0), (6.0, -1.0, 2.0), (6.0, -2.0, 2.0), (6.0, -2.0, 1.0), (1.0, -5.0, 1.0), (1.0, -6.0, 2.0), (1.0, -5.0, 2.0), (2.0, -5.0, 1.0), (2.0, -5.0, 2.0), (2.0, -6.0, 2.0), (2.0, -6.0, 1.0), (5.0, -5.0, 1.0), (5.0, -6.0, 1.0), (5.0, -6.0, 2.0), (5.0, -5.0, 2.0), (6.0, -5.0, 1.0), (6.0, -5.0, 2.0), (6.0, -6.0, 2.0), (0.0, 0.0, 2.0), (0.0, -1.0, 2.0), (0.0, -1.0, 3.0), (0.0, 0.0, 3.0), (1.0, 0.0, 2.0), (1.0, 0.0, 3.0), (1.0, -1.0, 3.0), (6.0, 0.0, 2.0), (6.0, -1.0, 3.0), (6.0, 0.0, 3.0), (7.0, 0.0, 2.0), (7.0, 0.0, 3.0), (7.0, -1.0, 3.0), (7.0, -1.0, 2.0), (0.0, -6.0, 2.0), (0.0, -7.0, 2.0), (0.0, -7.0, 3.0), (0.0, -6.0, 3.0), (1.0, -6.0, 3.0), (1.0, -7.0, 3.0), (1.0, -7.0, 2.0), (6.0, -7.0, 2.0), (6.0, -7.0, 3.0), (6.0, -6.0, 3.0), (7.0, -6.0, 2.0), (7.0, -6.0, 3.0), (7.0, -7.0, 3.0), (7.0, -7.0, 2.0), (1.0, -2.0, 3.0), (1.0, -2.0, 4.0), (1.0, -1.0, 4.0), (2.0, -1.0, 3.0), (2.0, -1.0, 4.0), (2.0, -2.0, 4.0), (2.0, -2.0, 3.0), (5.0, -1.0, 3.0), (5.0, -2.0, 3.0), (5.0, -2.0, 4.0), (5.0, -1.0, 4.0), (6.0, -1.0, 4.0), (6.0, -2.0, 4.0), (6.0, -2.0, 3.0), (1.0, -5.0, 3.0), (1.0, -6.0, 4.0), (1.0, -5.0, 4.0), (2.0, -5.0, 3.0), (2.0, -5.0, 4.0), (2.0, -6.0, 4.0), (2.0, -6.0, 3.0), (5.0, -5.0, 3.0), (5.0, -6.0, 3.0), (5.0, -6.0, 4.0), (5.0, -5.0, 4.0), (6.0, -5.0, 3.0), (6.0, -5.0, 4.0), (6.0, -6.0, 4.0), (2.0, -2.0, 8.0), (2.0, -3.0, 8.0), (2.0, -3.0, 9.0), (2.0, -2.0, 9.0), (3.0, -3.0, 9.0), (3.0, -2.0, 9.0), (3.0, -2.0, 8.0), (4.0, -3.0, 9.0), (4.0, -2.0, 9.0), (4.0, -2.0, 8.0), (5.0, -2.0, 8.0), (5.0, -2.0, 9.0), (5.0, -3.0, 9.0), (5.0, -3.0, 8.0), (2.0, -4.0, 8.0), (2.0, -4.0, 9.0), (3.0, -4.0, 9.0), (4.0, -4.0, 9.0), (5.0, -4.0, 9.0), (5.0, -4.0, 8.0), (2.0, -5.0, 8.0), (2.0, -5.0, 9.0), (3.0, -5.0, 9.0), (3.0, -5.0, 8.0), (4.0, -5.0, 9.0), (4.0, -5.0, 8.0), (5.0, -5.0, 9.0), (5.0, -5.0, 8.0)], [], [(0, 1, 2, 3), (4, 5, 6, 7), (0, 4, 7, 1), (3, 2, 6, 5), (0, 3, 5, 4), (1, 7, 6, 2), (8, 9, 10, 11), (12, 13, 14, 15), (8, 12, 15, 9), (11, 10, 14, 13), (8, 11, 13, 12), (9, 15, 14, 10), (16, 17, 18, 19), (20, 21, 22, 23), (16, 20, 23, 17), (19, 18, 22, 21), (16, 19, 21, 20), (17, 23, 22, 18), (24, 25, 26, 27), (28, 29, 30, 31), (24, 28, 31, 25), (27, 26, 30, 29), (24, 27, 29, 28), (25, 31, 30, 26), (6, 32, 33, 34), (35, 36, 37, 38), (6, 35, 38, 32), (34, 33, 37, 36), (6, 34, 36, 35), (32, 38, 37, 33), (39, 40, 41, 42), (10, 43, 44, 45), (39, 10, 45, 40), (42, 41, 44, 43), (39, 42, 43, 10), (40, 45, 44, 41), (46, 21, 47, 48), (49, 50, 51, 52), (46, 49, 52, 21), (48, 47, 51, 50), (46, 48, 50, 49), (21, 52, 51, 47), (53, 54, 55, 56), (57, 58, 59, 27), (53, 57, 27, 54), (56, 55, 59, 58), (53, 56, 58, 57), (54, 27, 59, 55), (60, 61, 62, 63), (64, 65, 66, 34), (60, 64, 34, 61), (63, 62, 66, 65), (60, 63, 65, 64), (61, 34, 66, 62), (67, 43, 68, 69), (70, 71, 72, 73), (67, 70, 73, 43), (69, 68, 72, 71), (67, 69, 71, 70), (43, 73, 72, 68), (74, 75, 76, 77), (47, 78, 79, 80), (74, 47, 80, 75), (77, 76, 79, 78), (74, 77, 78, 47), (75, 80, 79, 76), (59, 81, 82, 83), (84, 85, 86, 87), (59, 84, 87, 81), (83, 82, 86, 85), (59, 83, 85, 84), (81, 87, 86, 82), (66, 88, 89, 90), (91, 92, 93, 94), (66, 91, 94, 88), (66, 90, 92, 91), (88, 94, 93, 89), (95, 96, 97, 98), (68, 99, 100, 101), (95, 68, 101, 96), (95, 98, 99, 68), (96, 101, 100, 97), (102, 78, 103, 104), (105, 106, 107, 108), (102, 105, 108, 78), (102, 104, 106, 105), (78, 108, 107, 103), (109, 110, 111, 112), (113, 114, 115, 83), (109, 113, 83, 110), (109, 112, 114, 113), (110, 83, 115, 111), (116, 117, 118, 119), (119, 118, 120, 121), (116, 119, 121, 122), (121, 120, 123, 124), (122, 121, 124, 125), (126, 127, 128, 129), (124, 123, 128, 127), (125, 124, 127, 126), (117, 130, 131, 118), (118, 131, 132, 120), (120, 132, 133, 123), (129, 128, 134, 135), (123, 133, 134, 128), (130, 136, 137, 131), (131, 137, 138, 132), (136, 139, 138, 137), (132, 138, 140, 133), (139, 141, 140, 138), (135, 134, 142, 143), (133, 140, 142, 134), (141, 143, 142, 140)])
_ca = me_mtl0.color_attributes.new('Col', 'BYTE_COLOR', 'CORNER')
_ca.data.foreach_set('color', [1.0, 0.2122, 0.0, 1.0, 1.0, 0.2122, 0.0, 1.0, 1.0, 0.2122, 0.0, 1.0, 1.0, 0.2122, 0.0, 1.0, 1.0, 0.2122, 0.003677, 1.0, 1.0, 0.2122, 0.0, 1.0, 1.0, 0.2122, 0.0, 1.0, 1.0, 0.2122, 0.0, 1.0, 1.0, 0.2122, 0.0, 1.0, 1.0, 0.2122, 0.003677, 1.0, 1.0, 0.2122, 0.0, 1.0, 1.0, 0.2122, 0.0, 1.0, 1.0, 0.2122, 0.0, 1.0, 1.0, 0.2122, 0.0, 1.0, 1.0, 0.2122, 0.0, 1.0, 1.0, 0.2122, 0.0, 1.0, 1.0, 0.2122, 0.0, 1.0, 1.0, 0.2122, 0.0, 1.0, 1.0, 0.2122, 0.0, 1.0, 1.0, 0.2122, 0.003677, 1.0, 1.0, 0.2122, 0.0, 1.0, 1.0, 0.2122, 0.0, 1.0, 1.0, 0.2122, 0.0, 1.0, 1.0, 0.2122, 0.0, 1.0, 1.0, 0.2122, 0.0, 1.0, 1.0, 0.2122, 0.0, 1.0, 1.0, 0.2122, 0.0, 1.0, 1.0, 0.2122, 0.0, 1.0, 1.0, 0.2122, 0.0003035, 1.0, 1.0, 0.2122, 0.0, 1.0, 1.0, 0.2122, 0.0, 1.0, 1.0, 0.2122, 0.0, 1.0, 1.0, 0.2122, 0.0, 1.0, 1.0, 0.2122, 0.0003035, 1.0, 1.0, 0.2122, 0.0, 1.0, 1.0, 0.2122, 0.0, 1.0, 1.0, 0.2122, 0.0, 1.0, 1.0, 0.2122, 0.0, 1.0, 1.0, 0.2122, 0.0, 1.0, 1.0, 0.2122, 0.0, 1.0, 1.0, 0.2122, 0.0, 1.0, 1.0, 0.2122, 0.0, 1.0, 1.0, 0.2122, 0.0, 1.0, 1.0, 0.2122, 0.0003035, 1.0, 1.0, 0.2122, 0.0, 1.0, 1.0, 0.2122, 0.0, 1.0, 1.0, 0.2122, 0.0, 1.0, 1.0, 0.2122, 0.0, 1.0, 1.0, 0.2122, 0.0, 1.0, 1.0, 0.2122, 0.0, 1.0, 1.0, 0.2122, 0.0, 1.0, 1.0, 0.2122, 0.0, 1.0, 1.0, 0.2122, 0.0, 1.0, 1.0, 0.2122, 0.0, 1.0, 1.0, 0.2122, 0.0, 1.0, 1.0, 0.2122, 0.0, 1.0, 1.0, 0.2122, 0.0, 1.0, 1.0, 0.2122, 0.0, 1.0, 1.0, 0.2122, 0.0, 1.0, 1.0, 0.2122, 0.0, 1.0, 1.0, 0.2122, 0.0, 1.0, 1.0, 0.2122, 0.0, 1.0, 1.0, 0.2122, 0.0, 1.0, 1.0, 0.2122, 0.0, 1.0, 1.0, 0.2122, 0.0, 1.0, 1.0, 0.2122, 0.0, 1.0, 1.0, 0.2122, 0.0, 1.0, 1.0, 0.2122, 0.0, 1.0, 1.0, 0.2122, 0.0, 1.0, 1.0, 0.2122, 0.0, 1.0, 1.0, 0.2122, 0.0, 1.0, 1.0, 0.2122, 0.0, 1.0, 1.0, 0.2122, 0.0, 1.0, 1.0, 0.2122, 0.0, 1.0, 1.0, 0.2122, 0.0, 1.0, 1.0, 0.2122, 0.0, 1.0, 1.0, 0.2122, 0.002732, 1.0, 1.0, 0.2122, 0.0, 1.0, 1.0, 0.2122, 0.0, 1.0, 1.0, 0.2122, 0.0, 1.0, 1.0, 0.2122, 0.0, 1.0, 1.0, 0.2122, 0.002732, 1.0, 1.0, 0.2122, 0.0, 1.0, 1.0, 0.2122, 0.0, 1.0, 1.0, 0.2122, 0.0, 1.0, 1.0, 0.2122, 0.0, 1.0, 1.0, 0.2122, 0.0, 1.0, 1.0, 0.2122, 0.0, 1.0, 1.0, 0.2122, 0.0, 1.0, 1.0, 0.2122, 0.0, 1.0, 1.0, 0.2122, 0.0, 1.0, 1.0, 0.2122, 0.002732, 1.0, 1.0, 0.2122, 0.0, 1.0, 1.0, 0.2122, 0.0, 1.0, 1.0, 0.2122, 0.0, 1.0, 1.0, 0.2122, 0.0, 1.0, 1.0, 0.2122, 0.0, 1.0, 1.0, 0.2122, 0.0, 1.0, 1.0, 0.2122, 0.0, 1.0, 1.0, 0.2122, 0.0, 1.0, 1.0, 0.2122, 0.003035, 1.0, 1.0, 0.2122, 0.0, 1.0, 1.0, 0.2122, 0.0, 1.0, 1.0, 0.2122, 0.0, 1.0, 1.0, 0.2122, 0.0, 1.0, 1.0, 0.2122, 0.003035, 1.0, 1.0, 0.2122, 0.0, 1.0, 1.0, 0.2122, 0.0, 1.0, 1.0, 0.2122, 0.0, 1.0, 1.0, 0.2122, 0.0, 1.0, 1.0, 0.2122, 0.0, 1.0, 1.0, 0.2122, 0.0, 1.0, 1.0, 0.2122, 0.0, 1.0, 1.0, 0.2122, 0.0, 1.0, 1.0, 0.2122, 0.0, 1.0, 1.0, 0.2122, 0.003035, 1.0, 1.0, 0.2122, 0.0, 1.0, 1.0, 0.2122, 0.0, 1.0, 1.0, 0.2122, 0.0, 1.0, 1.0, 0.2122, 0.0, 1.0, 1.0, 0.2122, 0.0, 1.0, 1.0, 0.2122, 0.0, 1.0, 1.0, 0.2122, 0.0, 1.0, 1.0, 0.2122, 0.0, 1.0, 1.0, 0.2122, 0.0, 1.0, 1.0, 0.2122, 0.0, 1.0, 1.0, 0.2122, 0.0, 1.0, 1.0, 0.2122, 0.0, 1.0, 1.0, 0.2122, 0.0, 1.0, 1.0, 0.2122, 0.0, 1.0, 1.0, 0.2122, 0.0, 1.0, 1.0, 0.2122, 0.0, 1.0, 1.0, 0.2122, 0.0, 1.0, 1.0, 0.2122, 0.0, 1.0, 1.0, 0.2122, 0.0, 1.0, 1.0, 0.2122, 0.0, 1.0, 1.0, 0.2122, 0.0, 1.0, 1.0, 0.2122, 0.0, 1.0, 1.0, 0.2122, 0.0, 1.0, 1.0, 0.2122, 0.0, 1.0, 1.0, 0.2122, 0.0, 1.0, 1.0, 0.2122, 0.0, 1.0, 1.0, 0.2122, 0.0, 1.0, 1.0, 0.2122, 0.0, 1.0, 1.0, 0.2122, 0.0, 1.0, 1.0, 0.2122, 0.0, 1.0, 1.0, 0.2122, 0.0, 1.0, 1.0, 0.2122, 0.0, 1.0, 1.0, 0.2159, 0.005605, 1.0, 1.0, 0.2122, 0.0, 1.0, 1.0, 0.2122, 0.0, 1.0, 1.0, 0.2122, 0.0, 1.0, 1.0, 0.2122, 0.0, 1.0, 1.0, 0.2159, 0.005605, 1.0, 1.0, 0.2122, 0.0, 1.0, 1.0, 0.2122, 0.0, 1.0, 1.0, 0.2122, 0.0, 1.0, 1.0, 0.2122, 0.0, 1.0, 1.0, 0.2122, 0.0, 1.0, 1.0, 0.2122, 0.0, 1.0, 1.0, 0.2122, 0.0, 1.0, 1.0, 0.2122, 0.0, 1.0, 1.0, 0.2122, 0.0, 1.0, 1.0, 0.2159, 0.005605, 1.0, 1.0, 0.2122, 0.0, 1.0, 1.0, 0.2122, 0.0, 1.0, 1.0, 0.2122, 0.0, 1.0, 1.0, 0.2122, 0.0, 1.0, 1.0, 0.2122, 0.002732, 1.0, 1.0, 0.2122, 0.0, 1.0, 1.0, 0.2122, 0.0, 1.0, 1.0, 0.2122, 0.0, 1.0, 1.0, 0.2122, 0.002732, 1.0, 1.0, 0.2122, 0.0, 1.0, 1.0, 0.2122, 0.0, 1.0, 1.0, 0.2122, 0.0, 1.0, 1.0, 0.2122, 0.002732, 1.0, 1.0, 0.2122, 0.002732, 1.0, 1.0, 0.2122, 0.0, 1.0, 1.0, 0.2122, 0.0, 1.0, 1.0, 0.2122, 0.0, 1.0, 1.0, 0.2122, 0.0, 1.0, 1.0, 0.2122, 0.0, 1.0, 1.0, 0.2122, 0.0, 1.0, 1.0, 0.2122, 0.002732, 1.0, 1.0, 0.2122, 0.0, 1.0, 1.0, 0.2122, 0.0, 1.0, 1.0, 0.2122, 0.002732, 1.0, 1.0, 0.2122, 0.0, 1.0, 1.0, 0.2122, 0.0, 1.0, 1.0, 0.2122, 0.0, 1.0, 1.0, 0.2122, 0.0, 1.0, 1.0, 0.2122, 0.006995, 1.0, 1.0, 0.2122, 0.0, 1.0, 1.0, 0.2122, 0.0, 1.0, 1.0, 0.2423, 0.01161, 1.0, 1.0, 0.2462, 0.0137, 1.0, 1.0, 0.2122, 0.0, 1.0, 1.0, 0.2122, 0.0, 1.0, 1.0, 0.2122, 0.0, 1.0, 1.0, 0.2122, 0.006995, 1.0, 1.0, 0.2462, 0.0137, 1.0, 1.0, 0.2122, 0.0, 1.0, 1.0, 0.2122, 0.0, 1.0, 1.0, 0.2423, 0.01161, 1.0, 1.0, 0.2122, 0.0, 1.0, 1.0, 0.2122, 0.0, 1.0, 1.0, 0.2122, 0.0, 1.0, 1.0, 0.2122, 0.006995, 1.0, 1.0, 0.2423, 0.01161, 1.0, 1.0, 0.2122, 0.0, 1.0, 1.0, 0.2462, 0.0137, 1.0, 1.0, 0.2122, 0.0, 1.0, 1.0, 0.2122, 0.0, 1.0, 1.0, 0.2122, 0.0, 1.0, 1.0, 0.2122, 0.0, 1.0, 1.0, 0.2122, 0.0, 1.0, 1.0, 0.2122, 0.0, 1.0, 1.0, 0.2122, 0.0, 1.0, 1.0, 0.2122, 0.0, 1.0, 1.0, 0.2122, 0.0, 1.0, 1.0, 0.2122, 0.0, 1.0, 1.0, 0.2122, 0.0, 1.0, 1.0, 0.2122, 0.0, 1.0, 1.0, 0.2122, 0.0, 1.0, 1.0, 0.2122, 0.0, 1.0, 1.0, 0.2122, 0.0, 1.0, 1.0, 0.2122, 0.0, 1.0, 1.0, 0.2122, 0.0, 1.0, 1.0, 0.2122, 0.0, 1.0, 1.0, 0.2122, 0.0, 1.0, 1.0, 0.2122, 0.0, 1.0, 1.0, 0.2122, 0.0, 1.0, 1.0, 0.2122, 0.0, 1.0, 1.0, 0.2122, 0.0, 1.0, 1.0, 0.2122, 0.0, 1.0, 1.0, 0.2122, 0.0, 1.0, 1.0, 0.2122, 0.0, 1.0, 1.0, 0.2122, 0.0, 1.0, 1.0, 0.2122, 0.0, 1.0, 1.0, 0.2122, 0.0, 1.0, 1.0, 0.2122, 0.0, 1.0, 1.0, 0.2122, 0.0, 1.0, 1.0, 0.2122, 0.0, 1.0, 1.0, 0.2122, 0.0, 1.0, 1.0, 0.2122, 0.0, 1.0, 1.0, 0.2122, 0.0, 1.0, 1.0, 0.2122, 0.0, 1.0, 1.0, 0.2122, 0.0, 1.0, 1.0, 0.2122, 0.0, 1.0, 1.0, 0.2122, 0.0, 1.0, 1.0, 0.2122, 0.0, 1.0, 1.0, 0.2122, 0.0, 1.0, 1.0, 0.2122, 0.0, 1.0, 1.0, 0.2122, 0.0, 1.0, 1.0, 0.2122, 0.0, 1.0, 1.0, 0.2122, 0.0, 1.0, 1.0, 0.2122, 0.0, 1.0, 1.0, 0.2122, 0.0, 1.0, 1.0, 0.2122, 0.0, 1.0, 1.0, 0.2122, 0.0, 1.0, 1.0, 0.2122, 0.0, 1.0, 1.0, 0.2122, 0.0, 1.0, 1.0, 0.2122, 0.0, 1.0, 1.0, 0.2122, 0.0, 1.0, 1.0, 0.2122, 0.0, 1.0, 1.0, 0.2122, 0.0, 1.0, 1.0, 0.2122, 0.0, 1.0, 1.0, 0.2789, 0.02416, 1.0, 1.0, 0.2122, 0.006512, 1.0, 1.0, 0.2122, 0.0, 1.0, 1.0, 0.2159, 0.003677, 1.0, 1.0, 0.2122, 0.0, 1.0, 1.0, 0.2789, 0.02416, 1.0, 1.0, 0.2159, 0.003677, 1.0, 1.0, 0.2122, 0.0, 1.0, 1.0, 0.2122, 0.0, 1.0, 1.0, 0.2122, 0.0, 1.0, 1.0, 0.2122, 0.0, 1.0, 1.0, 0.2122, 0.006512, 1.0, 1.0, 0.2122, 0.0, 1.0, 1.0, 0.2122, 0.0, 1.0, 1.0, 0.2122, 0.006512, 1.0, 1.0, 0.2789, 0.02416, 1.0, 1.0, 0.2122, 0.0, 1.0, 1.0, 0.2159, 0.003677, 1.0, 1.0, 0.2122, 0.0, 1.0, 1.0, 0.2122, 0.0, 1.0, 1.0, 0.2122, 0.0, 1.0, 1.0, 0.2122, 0.0, 1.0, 1.0, 0.2122, 0.0, 1.0, 1.0, 0.2122, 0.0006071, 1.0, 1.0, 0.2122, 0.0, 1.0, 1.0, 0.2122, 0.0, 1.0, 1.0, 0.2122, 0.0, 1.0, 1.0, 0.2122, 0.0, 1.0, 1.0, 0.2122, 0.0, 1.0, 1.0, 0.2122, 0.0, 1.0, 1.0, 0.2122, 0.0, 1.0, 1.0, 0.2122, 0.0, 1.0, 1.0, 0.2122, 0.0, 1.0, 1.0, 0.2122, 0.0006071, 1.0, 1.0, 0.2122, 0.0, 1.0, 1.0, 0.2122, 0.0, 1.0, 1.0, 0.2122, 0.0, 1.0, 1.0, 0.2122, 0.0, 1.0, 1.0, 0.2122, 0.0, 1.0, 1.0, 0.2122, 0.0, 1.0, 1.0, 0.2122, 0.0, 1.0, 1.0, 0.2122, 0.0, 1.0, 1.0, 0.2122, 0.0, 1.0, 1.0, 0.2122, 0.0, 1.0, 1.0, 0.2122, 0.0, 1.0, 1.0, 0.2122, 0.0, 1.0, 1.0, 0.2122, 0.0, 1.0, 1.0, 0.2122, 0.0, 1.0, 1.0, 0.2122, 0.0, 1.0, 1.0, 0.2122, 0.0, 1.0, 1.0, 0.2122, 0.0, 1.0, 1.0, 0.2122, 0.0, 1.0, 1.0, 0.2122, 0.0, 1.0, 1.0, 0.2122, 0.0, 1.0, 1.0, 0.2122, 0.0, 1.0, 1.0, 0.2122, 0.0, 1.0, 1.0, 0.2122, 0.0, 1.0, 1.0, 0.2122, 0.0, 1.0, 1.0, 0.2122, 0.0, 1.0, 1.0, 0.2122, 0.0, 1.0, 1.0, 0.2122, 0.0, 1.0, 1.0, 0.2122, 0.0, 1.0, 1.0, 0.2122, 0.0, 1.0, 1.0, 0.2122, 0.0, 1.0, 1.0, 0.2122, 0.0, 1.0, 1.0, 0.2122, 0.0, 1.0, 1.0, 0.2122, 0.0, 1.0, 1.0, 0.2122, 0.0, 1.0, 1.0, 0.2122, 0.0, 1.0, 1.0, 0.2122, 0.0, 1.0, 1.0, 0.2122, 0.0, 1.0, 1.0, 0.2122, 0.0, 1.0, 1.0, 0.2122, 0.0, 1.0, 1.0, 0.2122, 0.0, 1.0, 1.0, 0.2122, 0.0, 1.0, 1.0, 0.2122, 0.0, 1.0, 1.0, 0.2122, 0.0, 1.0, 1.0, 0.2122, 0.0, 1.0, 1.0, 0.2122, 0.0, 1.0, 1.0, 0.2122, 0.0, 1.0, 1.0, 0.2122, 0.0, 1.0, 1.0, 0.2122, 0.0, 1.0, 1.0, 0.2122, 0.0, 1.0, 1.0, 0.2122, 0.0, 1.0, 1.0, 0.2122, 0.0, 1.0, 1.0, 0.2122, 0.0, 1.0, 1.0, 0.2122, 0.0, 1.0, 1.0, 0.2122, 0.0, 1.0, 1.0, 0.2122, 0.0, 1.0, 1.0, 0.2122, 0.0, 1.0, 1.0, 0.2122, 0.0, 1.0, 1.0, 0.2122, 0.0, 1.0, 1.0, 0.2122, 0.0, 1.0, 1.0, 0.2122, 0.0, 1.0, 1.0, 0.2122, 0.0, 1.0, 1.0, 0.2122, 0.0, 1.0, 1.0, 0.2122, 0.0, 1.0, 1.0, 0.2122, 0.0, 1.0, 1.0, 0.2122, 0.0, 1.0, 1.0, 0.2122, 0.0, 1.0, 1.0, 0.2122, 0.0, 1.0, 1.0, 0.2122, 0.0, 1.0, 1.0, 0.2122, 0.0, 1.0, 1.0, 0.2122, 0.0, 1.0, 1.0, 0.2122, 0.0, 1.0, 1.0, 0.2122, 0.0, 1.0, 1.0, 0.2122, 0.0, 1.0, 1.0, 0.2122, 0.0, 1.0, 1.0, 0.2122, 0.0, 1.0, 1.0, 0.2122, 0.0, 1.0, 1.0, 0.2122, 0.0, 1.0, 1.0, 0.2122, 0.002125, 1.0, 1.0, 0.2122, 0.0, 1.0, 1.0, 0.2122, 0.0, 1.0, 1.0, 0.2122, 0.0, 1.0, 1.0, 0.2122, 0.0, 1.0, 1.0, 0.2122, 0.002125, 1.0, 1.0, 0.2122, 0.0, 1.0, 1.0, 0.2122, 0.0, 1.0, 1.0, 0.2195, 0.003035, 1.0, 1.0, 0.2122, 0.003035, 1.0, 1.0, 0.2122, 0.0, 1.0, 1.0, 0.2122, 0.0, 1.0, 1.0, 0.2122, 0.0, 1.0, 1.0, 0.2122, 0.0, 1.0, 1.0, 0.2122, 0.0, 1.0, 1.0, 0.2122, 0.0, 1.0, 1.0, 0.2122, 0.0, 1.0, 1.0, 0.2195, 0.003035, 1.0, 1.0, 0.2122, 0.0, 1.0, 1.0, 0.2122, 0.0, 1.0, 1.0, 0.2122, 0.003035, 1.0, 1.0, 0.2122, 0.0, 1.0, 1.0, 0.2122, 0.0, 1.0, 1.0, 0.2122, 0.0, 1.0, 1.0, 0.2122, 0.0, 1.0, 1.0, 0.2122, 0.0, 1.0, 1.0, 0.2122, 0.0, 1.0, 1.0, 0.2122, 0.0, 1.0, 1.0, 0.2122, 0.0, 1.0, 1.0, 0.2122, 0.0, 1.0, 1.0, 0.2122, 0.0, 1.0, 1.0, 0.2122, 0.0, 1.0, 1.0, 0.2122, 0.0, 1.0, 1.0, 0.2122, 0.0, 1.0, 1.0, 0.2122, 0.0, 1.0, 1.0, 0.2122, 0.0, 1.0, 1.0, 0.2122, 0.0, 1.0, 1.0, 0.2122, 0.0, 1.0, 1.0, 0.2122, 0.0, 1.0, 1.0, 0.2122, 0.0, 1.0, 1.0, 0.2122, 0.0, 1.0, 1.0, 0.2122, 0.0, 1.0, 1.0, 0.2122, 0.0, 1.0, 1.0, 0.2122, 0.0, 1.0, 1.0, 0.2122, 0.0, 1.0, 1.0, 0.2122, 0.0, 1.0, 1.0, 0.2122, 0.0, 1.0, 1.0, 0.2122, 0.0, 1.0, 1.0, 0.2122, 0.0, 1.0, 1.0, 0.2122, 0.0, 1.0, 1.0, 0.2122, 0.0, 1.0, 1.0, 0.2122, 0.0, 1.0, 1.0, 0.2122, 0.0, 1.0, 1.0, 0.2122, 0.0, 1.0, 1.0, 0.2122, 0.0, 1.0, 1.0, 0.2122, 0.0, 1.0, 1.0, 0.2122, 0.0, 1.0, 1.0, 0.2122, 0.0, 1.0, 1.0, 0.2122, 0.0, 1.0, 1.0, 0.2122, 0.0, 1.0, 1.0, 0.2122, 0.0, 1.0, 1.0, 0.2122, 0.0, 1.0, 1.0, 0.2122, 0.0, 1.0, 1.0, 0.2122, 0.0, 1.0, 1.0, 0.2122, 0.0, 1.0, 1.0, 0.2122, 0.0, 1.0, 1.0, 0.2122, 0.0, 1.0, 1.0, 0.2122, 0.0, 1.0, 1.0, 0.2122, 0.0, 1.0, 1.0, 0.2122, 0.0, 1.0, 1.0, 0.2122, 0.0, 1.0, 1.0, 0.2122, 0.0, 1.0, 1.0, 0.2122, 0.0, 1.0])
me_mtl0.materials.append(None)
me_mtl0.use_remesh_preserve_volume = False
me_mtl0.use_remesh_preserve_attributes = False
me_mtl0.use_mirror_vertex_groups = False
me_mtl0.update()
me_mtl2 = bpy.data.meshes.new('mtl2')
me_mtl2.from_pydata([(1.0, 0.0, 5.0), (1.0, 0.0, 6.0), (2.0, 0.0, 6.0), (2.0, 0.0, 5.0), (5.0, 0.0, 5.0), (5.0, 0.0, 6.0), (6.0, 0.0, 6.0), (6.0, 0.0, 5.0), (0.0, -1.0, 5.0), (0.0, -2.0, 5.0), (0.0, -2.0, 6.0), (0.0, -1.0, 6.0), (7.0, -1.0, 5.0), (7.0, -1.0, 6.0), (7.0, -2.0, 6.0), (7.0, -2.0, 5.0), (0.0, -5.0, 5.0), (0.0, -6.0, 5.0), (0.0, -6.0, 6.0), (0.0, -5.0, 6.0), (7.0, -5.0, 5.0), (7.0, -5.0, 6.0), (7.0, -6.0, 6.0), (7.0, -6.0, 5.0), (1.0, -7.0, 5.0), (2.0, -7.0, 5.0), (2.0, -7.0, 6.0), (1.0, -7.0, 6.0), (5.0, -7.0, 5.0), (6.0, -7.0, 5.0), (6.0, -7.0, 6.0), (5.0, -7.0, 6.0)], [], [(0, 1, 2, 3), (4, 5, 6, 7), (8, 9, 10, 11), (12, 13, 14, 15), (16, 17, 18, 19), (20, 21, 22, 23), (24, 25, 26, 27), (28, 29, 30, 31)])
_ca = me_mtl2.color_attributes.new('Col', 'BYTE_COLOR', 'CORNER')
_ca.data.foreach_set('color', [1.0, 0.0, 0.0, 1.0, 1.0, 0.001214, 0.001214, 1.0, 1.0, 0.0, 0.0, 1.0, 1.0, 0.0, 0.0, 1.0, 1.0, 0.0, 0.0, 1.0, 1.0, 0.003035, 0.003035, 1.0, 1.0, 0.0, 0.0, 1.0, 1.0, 0.0, 0.0, 1.0, 1.0, 0.0, 0.0, 1.0, 1.0, 0.002428, 0.002428, 1.0, 1.0, 0.0, 0.0, 1.0, 1.0, 0.004391, 0.004391, 1.0, 1.0, 0.0, 0.0, 1.0, 1.0, 0.0, 0.0, 1.0, 1.0, 0.0, 0.0, 1.0, 1.0, 0.001214, 0.001214, 1.0, 1.0, 0.0, 0.0, 1.0, 1.0, 0.04374, 0.04374, 1.0, 1.0, 0.005605, 0.005605, 1.0, 1.0, 0.002732, 0.002732, 1.0, 1.0, 0.0, 0.0, 1.0, 1.0, 0.0, 0.0, 1.0, 1.0, 0.0, 0.0, 1.0, 1.0, 0.01764, 0.01764, 1.0, 1.0, 0.07421, 0.07421, 1.0, 1.0, 0.0009106, 0.0009106, 1.0, 1.0, 0.0, 0.0, 1.0, 1.0, 0.0, 0.0, 1.0, 1.0, 0.0, 0.0, 1.0, 1.0, 0.008023, 0.008023, 1.0, 1.0, 0.0, 0.0, 1.0, 1.0, 0.0, 0.0, 1.0])
me_mtl2.materials.append(None)
me_mtl2.use_remesh_preserve_volume = False
me_mtl2.use_remesh_preserve_attributes = False
me_mtl2.use_mirror_vertex_groups = False
me_mtl2.update()

# ---- objects
ob_newenemy1quadsbody = bpy.data.objects.new('NewEnemy1QuadsBody', me_newenemy1quadsbody)
ob_mtl0 = bpy.data.objects.new('mtl0', me_mtl0)
ob_mtl2 = bpy.data.objects.new('mtl2', me_mtl2)

# ---- transforms, parenting, visibility, modifiers, constraints
ob_newenemy1quadsbody.location = (-3.0, -5.0, 2.0)
ob_newenemy1quadsbody.rotation_euler = (-1.571, -2.22e-16, 2.22e-16)
ob_newenemy1quadsbody.lock_rotations_4d = False
ob_newenemy1quadsbody.empty_display_type = 'ARROWS'
ob_newenemy1quadsbody.lineart.crease_threshold = 0.0
ob_mtl0.location = (-3.0, -5.0, 2.0)
ob_mtl0.rotation_euler = (-1.571, -2.22e-16, 2.22e-16)
ob_mtl0.lock_rotations_4d = False
ob_mtl0.empty_display_type = 'ARROWS'
ob_mtl0.lineart.crease_threshold = 0.0
ob_mtl2.location = (-3.0, -5.0, 2.0)
ob_mtl2.rotation_euler = (-1.571, -2.22e-16, 2.22e-16)
ob_mtl2.lock_rotations_4d = False
ob_mtl2.empty_display_type = 'ARROWS'
ob_mtl2.lineart.crease_threshold = 0.0

# ---- collection membership
col_collection_1.objects.link(ob_newenemy1quadsbody)
col_collection_1.objects.link(ob_mtl0)
col_collection_1.objects.link(ob_mtl2)

# ---- scene / render settings (as saved in the file)
scene.frame_start = 1; scene.frame_end = 250; scene.frame_set(1)
scene.render.engine = 'BLENDER_EEVEE_NEXT'
scene.render.image_settings.file_format = 'JPEG'
scene.render.image_settings.color_mode = 'RGB'
scene.render.image_settings.compression = 90
scene.render.resolution_x = 800
scene.render.resolution_y = 600
scene.render.pixel_aspect_x = 100.0
scene.render.pixel_aspect_y = 100.0
scene.render.fps = 25
scene.render.dither_intensity = 0.0
scene.render.use_compositing = False
scene.render.use_sequencer = False
scene.render.bake_margin = 2
scene.render.bake_bias = 0.0
scene.render.use_stamp_time = False
scene.render.use_stamp_date = False
scene.render.use_stamp_frame = False
scene.render.use_stamp_camera = False
scene.render.use_stamp_scene = False
scene.render.use_stamp_filename = False
scene.render.use_stamp_render_time = False
scene.render.stamp_font_size = 0
scene.cycles.use_denoising = False
scene.cycles.samples = 10
scene.cycles.sampling_pattern = 'TABULATED_SOBOL'
scene.cycles.light_sampling_threshold = 0.0
scene.cycles.use_adaptive_sampling = False
scene.cycles.use_light_tree = False
scene.cycles.blur_glossy = 0.0
scene.cycles.volume_bounces = 1
scene.cycles.pixel_filter_type = 'GAUSSIAN'
scene.cycles.sample_clamp_indirect = 0.0
scene.view_settings.view_transform = 'Raw'
bpy.context.view_layer.update()

# ---- added for rendering (the .blend has no active camera): camera
cam_auto = bpy.data.cameras.new('AutoCamera')
cam_auto.lens = 50.0
cam_auto.sensor_width = 36.0
cam_auto.clip_end = 1000.0
ob_auto_camera = bpy.data.objects.new('AutoCamera', cam_auto)
scene.collection.objects.link(ob_auto_camera)
ob_auto_camera.location = (14.9228, -17.8074, 17.0383)
ob_auto_camera.rotation_euler = (1.09748, -7.21219e-08, 0.694738)
scene.camera = ob_auto_camera
bpy.context.view_layer.update()
